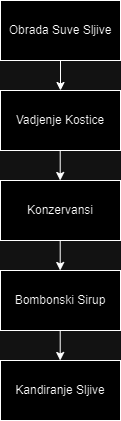

The diagram above was exported from draw.io. Its source (the exported page's mxGraphModel, read from the mxfile embedded in the PNG):
<mxGraphModel dx="913" dy="586" grid="1" gridSize="10" guides="1" tooltips="1" connect="1" arrows="1" fold="1" page="1" pageScale="1" pageWidth="850" pageHeight="1100" math="0" shadow="0">
  <root>
    <mxCell id="0" />
    <mxCell id="1" parent="0" />
    <mxCell id="UIgMlyeNJlBMIlUtw3Wb-1" value="Obrada Suve Sljive" style="rounded=0;whiteSpace=wrap;html=1;" parent="1" vertex="1">
      <mxGeometry x="330" y="190" width="120" height="60" as="geometry" />
    </mxCell>
    <mxCell id="UIgMlyeNJlBMIlUtw3Wb-2" value="Vadjenje Kostice" style="rounded=0;whiteSpace=wrap;html=1;" parent="1" vertex="1">
      <mxGeometry x="330" y="280" width="120" height="60" as="geometry" />
    </mxCell>
    <mxCell id="F1QmIHLn31FCtFQceRa2-1" value="Konzervansi" style="rounded=0;whiteSpace=wrap;html=1;" parent="1" vertex="1">
      <mxGeometry x="330" y="370" width="120" height="60" as="geometry" />
    </mxCell>
    <mxCell id="F1QmIHLn31FCtFQceRa2-2" value="Bombonski Sirup" style="rounded=0;whiteSpace=wrap;html=1;" parent="1" vertex="1">
      <mxGeometry x="330" y="460" width="120" height="60" as="geometry" />
    </mxCell>
    <mxCell id="F1QmIHLn31FCtFQceRa2-3" value="Kandiranje Sljive" style="rounded=0;whiteSpace=wrap;html=1;" parent="1" vertex="1">
      <mxGeometry x="330" y="550" width="120" height="60" as="geometry" />
    </mxCell>
    <mxCell id="y6eGOzuvgJYNPS4MVSuE-1" value="" style="endArrow=classic;html=1;rounded=0;entryX=0.5;entryY=0;entryDx=0;entryDy=0;exitX=0.5;exitY=1;exitDx=0;exitDy=0;" parent="1" source="UIgMlyeNJlBMIlUtw3Wb-1" target="UIgMlyeNJlBMIlUtw3Wb-2" edge="1">
      <mxGeometry width="50" height="50" relative="1" as="geometry">
        <mxPoint x="330" y="300" as="sourcePoint" />
        <mxPoint x="380" y="250" as="targetPoint" />
      </mxGeometry>
    </mxCell>
    <mxCell id="y6eGOzuvgJYNPS4MVSuE-2" value="" style="endArrow=classic;html=1;rounded=0;entryX=0.5;entryY=0;entryDx=0;entryDy=0;exitX=0.5;exitY=1;exitDx=0;exitDy=0;" parent="1" edge="1">
      <mxGeometry width="50" height="50" relative="1" as="geometry">
        <mxPoint x="389.71" y="340" as="sourcePoint" />
        <mxPoint x="389.71" y="370" as="targetPoint" />
      </mxGeometry>
    </mxCell>
    <mxCell id="y6eGOzuvgJYNPS4MVSuE-3" value="" style="endArrow=classic;html=1;rounded=0;entryX=0.5;entryY=0;entryDx=0;entryDy=0;exitX=0.5;exitY=1;exitDx=0;exitDy=0;" parent="1" edge="1">
      <mxGeometry width="50" height="50" relative="1" as="geometry">
        <mxPoint x="389.71" y="430" as="sourcePoint" />
        <mxPoint x="389.71" y="460" as="targetPoint" />
      </mxGeometry>
    </mxCell>
    <mxCell id="y6eGOzuvgJYNPS4MVSuE-4" value="" style="endArrow=classic;html=1;rounded=0;entryX=0.5;entryY=0;entryDx=0;entryDy=0;exitX=0.5;exitY=1;exitDx=0;exitDy=0;" parent="1" edge="1">
      <mxGeometry width="50" height="50" relative="1" as="geometry">
        <mxPoint x="389.71" y="520" as="sourcePoint" />
        <mxPoint x="389.71" y="550" as="targetPoint" />
      </mxGeometry>
    </mxCell>
  </root>
</mxGraphModel>